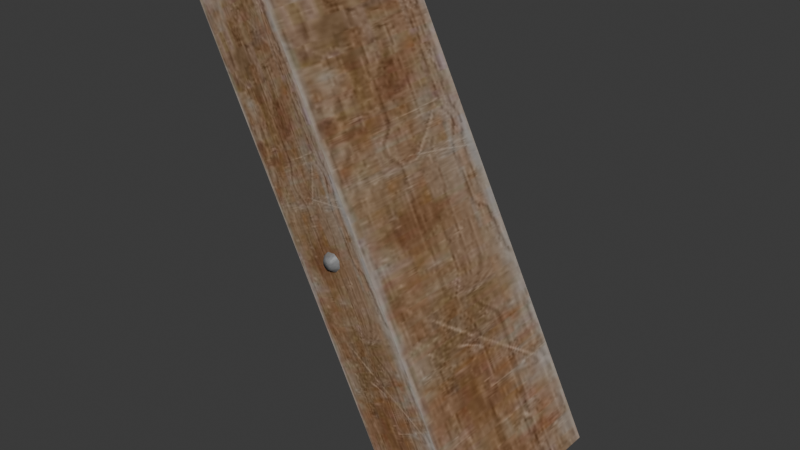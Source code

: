 # Source: DA_T3_Beam_Thin_Medium_Steep.blend  (saved by Blender 5.0.118; exported with 4.5.12 LTS)
import bpy
from mathutils import Matrix  # noqa: F401  (used for matrix-valued properties, if any)

bpy.ops.wm.read_factory_settings(use_empty=True)
scene = bpy.context.scene
scene.name = 'Scene'

# ---- collections
col_collection = bpy.data.collections.new('Collection'); scene.collection.children.link(col_collection)

# ---- images (referenced by path relative to the original .blend; pixels are not part of the script)
import os
ASSET_DIR = os.environ.get("B2B_ASSET_DIR", "")  # directory of the original .blend (textures are referenced by path, not embedded)
HERE = os.path.dirname(os.path.abspath(__file__))  # packed textures are extracted next to this script under _unpacked/

def load_image(name, relpath, width, height, colorspace="sRGB"):
    """Load a texture the original file referenced (path relative to the .blend, or extracted next to this script)."""
    p = next((c for c in (os.path.join(HERE, relpath), os.path.join(ASSET_DIR, relpath)) if relpath and os.path.exists(c)), "")
    if p:
        img = bpy.data.images.load(p, check_existing=True)
        img.name = name
    else:  # same state as the original file: an image datablock whose file is absent (Cycles renders it pink)
        img = bpy.data.images.new(name, width, height)
        img.source = "FILE"
        img.filepath = "//" + (relpath or name)
    img.colorspace_settings.name = colorspace
    return img
img_t_wood_trim_01_dmg_bcc_array_0_jpg = load_image('T_Wood_Trim_01_DMG_BCC_Array_0.jpg', '_unpacked/T_Wood_Trim_01_DMG_BCC_Array_0.06b1b949.jpg', 1024, 1024, 'sRGB')

# ---- materials (node trees are filled in below, after node groups)
mat_mi_tier3_wood_trim_01 = bpy.data.materials.new('MI_Tier3_Wood_Trim_01')

# ---- material node trees
mat_mi_tier3_wood_trim_01.use_nodes = True; mat_mi_tier3_wood_trim_01.node_tree.nodes.clear()
_N = mat_mi_tier3_wood_trim_01.node_tree.nodes; _L = mat_mi_tier3_wood_trim_01.node_tree.links
n0 = _N.new('ShaderNodeOutputMaterial'); n0.name = 'Material Output'; n0.location = (400, 0)
n1 = _N.new('ShaderNodeBsdfPrincipled'); n1.name = 'Principled BSDF'; n1.location = (100, 0)
n2 = _N.new('ShaderNodeTexImage'); n2.name = 'Image Texture'; n2.location = (-600, 400)
n2.image = img_t_wood_trim_01_dmg_bcc_array_0_jpg
_L.new(n1.outputs[0], n0.inputs[0])
_L.new(n2.outputs[0], n1.inputs[0])
n0.is_active_output = True

# ---- world
world_world = bpy.data.worlds.new('World'); scene.world = world_world
world_world.use_nodes = True; world_world.node_tree.nodes.clear()
_N = world_world.node_tree.nodes; _L = world_world.node_tree.links
n0 = _N.new('ShaderNodeOutputWorld'); n0.name = 'World Output'; n0.location = (200, 100)
n1 = _N.new('ShaderNodeBackground'); n1.name = 'Background'; n1.location = (-200, 100)
n1.inputs[0].default_value = (0.05088, 0.05088, 0.05088, 1.0)
_L.new(n1.outputs[0], n0.inputs[0])
n0.is_active_output = True
world_world.color = (0.05088, 0.05088, 0.05088)
world_world.sun_shadow_jitter_overblur = 0.0

# ---- meshes
me_da_t3_beam_thin_medium_steep = bpy.data.meshes.new('DA_T3_Beam_Thin_Medium_Steep')
me_da_t3_beam_thin_medium_steep.from_pydata([(-0.4869, 0.2687, 0.6939), (-0.2611, 0.2686, 0.4285), (-0.3356, 0.2686, 0.3912), (-0.4869, 0.2687, 0.6939), (-0.4869, -0.3071, 0.694), (-0.2633, 0.2688, 0.8058), (-0.2633, 0.2688, 0.8058), (-0.4869, -0.3071, 0.694), (-0.2634, -0.3071, 0.8058), (-0.3356, -0.3079, 0.3912), (-0.261, -0.3078, 0.4285), (-0.4869, -0.3071, 0.694), (-0.3356, -0.1247, 0.3912), (-0.3356, -0.3079, 0.3912), (-0.4869, -0.3071, 0.694), (-0.2633, 0.2688, 0.8058), (-0.1119, 0.08549, 0.5031), (-0.1119, 0.2686, 0.5031), (0.1118, 0.08581, -0.5031), (0.1118, 0.2689, -0.5031), (0.2634, 0.2683, -0.8058), (0.3356, -0.3074, -0.3912), (0.2611, -0.3074, -0.4285), (0.4869, -0.3077, -0.694), (0.4869, -0.3077, -0.694), (0.3356, -0.1243, -0.3912), (0.3356, -0.3074, -0.3912), (0.4869, 0.2683, -0.694), (0.261, 0.269, -0.4285), (0.3356, 0.269, -0.3912), (-0.2633, 0.2688, 0.8058), (-0.2611, 0.2686, 0.4285), (-0.4869, 0.2687, 0.6939), (-0.1119, 0.2686, 0.5031), (-0.261, -0.3078, 0.4285), (-0.2634, -0.3071, 0.8058), (-0.4869, -0.3071, 0.694), (-0.1118, -0.3078, 0.5031), (0.2634, 0.2683, -0.8058), (0.4869, 0.2683, -0.694), (0.4869, -0.3077, -0.694), (0.2633, -0.3077, -0.8058), (-0.3356, -0.1247, 0.3912), (-0.4869, -0.3071, 0.694), (-0.4869, 0.2687, 0.6939), (-0.3356, 0.2686, 0.3912), (-0.2634, -0.3071, 0.8058), (-0.1119, 0.08549, 0.5031), (-0.2633, 0.2688, 0.8058), (-0.1118, -0.3078, 0.5031), (-0.3356, 0.2686, 0.3912), (0.1118, 0.08581, -0.5031), (-0.3356, -0.1247, 0.3912), (0.1118, 0.2689, -0.5031), (0.1119, -0.3075, -0.5031), (-0.3356, -0.1247, 0.3912), (0.1118, 0.08581, -0.5031), (-0.3356, -0.3079, 0.3912), (0.3356, -0.1243, -0.3912), (-0.1118, -0.3078, 0.5031), (0.3356, -0.3074, -0.3912), (-0.1119, 0.08549, 0.5031), (-0.1119, 0.08549, 0.5031), (0.3356, 0.269, -0.3912), (-0.1119, 0.2686, 0.5031), (0.3356, -0.1243, -0.3912), (0.261, 0.269, -0.4285), (0.2634, 0.2683, -0.8058), (0.1118, 0.2689, -0.5031), (0.4869, 0.2683, -0.694), (0.1118, 0.08581, -0.5031), (0.2633, -0.3077, -0.8058), (0.1119, -0.3075, -0.5031), (0.2634, 0.2683, -0.8058), (0.2633, -0.3077, -0.8058), (0.2611, -0.3074, -0.4285), (0.1119, -0.3075, -0.5031), (0.4869, -0.3077, -0.694), (0.3356, -0.1243, -0.3912), (0.4869, 0.2683, -0.694), (0.3356, 0.269, -0.3912), (0.4869, -0.3077, -0.694), (-0.3356, -0.3079, 0.3912), (0.1119, -0.3075, -0.5031), (-0.261, -0.3078, 0.4285), (0.2611, -0.3074, -0.4285), (-0.1118, -0.3078, 0.5031), (0.3356, -0.3074, -0.3912), (-0.2611, 0.2686, 0.4285), (0.1118, 0.2689, -0.5031), (-0.3356, 0.2686, 0.3912), (0.261, 0.269, -0.4285), (-0.1119, 0.2686, 0.5031), (0.3356, 0.269, -0.3912), (-0.03344, -0.3015, 0.01113), (-0.03151, -0.3015, -0.01578), (-0.01576, -0.3245, -0.007888), (-0.01113, -0.3015, -0.03344), (-0.01672, -0.3245, 0.005564), (-0.005564, -0.3245, -0.01672), (-0.007888, -0.3245, 0.01576), (-0.01578, -0.3015, 0.03151), (0.01113, -0.3015, 0.03344), (-5.045e-12, -0.3245, 8.23e-08), (0.005564, -0.3245, 0.01672), (0.01576, -0.3245, 0.007888), (0.03151, -0.3015, 0.01578), (0.03344, -0.3015, -0.01113), (0.01672, -0.3245, -0.005564), (0.007888, -0.3245, -0.01576), (0.01578, -0.3015, -0.03151), (0.03151, 0.2638, 0.01578), (0.01576, 0.2868, 0.007888), (0.01113, 0.2638, 0.03344), (0.03344, 0.2638, -0.01113), (0.005564, 0.2868, 0.01672), (0.01672, 0.2868, -0.005564), (-0.007888, 0.2868, 0.01576), (-0.01578, 0.2638, 0.03151), (-0.03344, 0.2638, 0.01113), (-3.177e-08, 0.2868, 6.639e-08), (-0.01672, 0.2868, 0.005564), (-0.01576, 0.2868, -0.007888), (-0.03151, 0.2638, -0.01578), (-0.01113, 0.2638, -0.03344), (-0.005564, 0.2868, -0.01672), (0.007888, 0.2868, -0.01576), (0.01578, 0.2638, -0.03151)], [], [(0, 1, 2), (3, 4, 5), (6, 7, 8), (9, 10, 11), (12, 13, 14), (15, 16, 17), (18, 19, 20), (21, 22, 23), (24, 25, 26), (27, 28, 29), (30, 31, 32), (31, 30, 33), (34, 35, 36), (35, 34, 37), (38, 39, 40), (38, 40, 41), (42, 43, 44), (42, 44, 45), (46, 47, 48), (47, 46, 49), (50, 51, 52), (51, 50, 53), (54, 55, 56), (55, 54, 57), (58, 59, 60), (59, 58, 61), (62, 63, 64), (63, 62, 65), (66, 67, 68), (67, 66, 69), (70, 71, 72), (73, 71, 70), (74, 75, 76), (75, 74, 77), (78, 79, 80), (79, 78, 81), (82, 83, 84), (85, 84, 83), (85, 86, 84), (86, 85, 87), (88, 89, 90), (89, 88, 91), (92, 91, 88), (91, 92, 93), (94, 95, 96), (97, 96, 95), (94, 96, 98), (96, 97, 99), (100, 94, 98), (94, 100, 101), (102, 101, 100), (98, 96, 103), (100, 98, 103), (96, 99, 103), (102, 100, 104), (104, 100, 103), (105, 102, 104), (105, 104, 103), (102, 105, 106), (107, 106, 105), (108, 105, 103), (107, 105, 108), (109, 108, 103), (109, 107, 108), (99, 109, 103), (97, 109, 99), (107, 109, 110), (97, 110, 109), (111, 112, 113), (114, 112, 111), (113, 112, 115), (112, 114, 116), (117, 113, 115), (113, 117, 118), (118, 117, 119), (115, 112, 120), (117, 115, 120), (112, 116, 120), (119, 117, 121), (121, 117, 120), (122, 119, 121), (122, 121, 120), (119, 122, 123), (123, 122, 124), (125, 122, 120), (124, 122, 125), (126, 125, 120), (126, 124, 125), (116, 126, 120), (114, 126, 116), (124, 126, 127), (127, 126, 114)])
me_da_t3_beam_thin_medium_steep.polygons.foreach_set('use_smooth', [True] * 92)
_uv = me_da_t3_beam_thin_medium_steep.uv_layers.new(name='UV0')
_uv.uv.foreach_set('vector', [0.2363, 0.2466, 0.3323, 0.2256, 0.3323, 0.2466, 0.5586, 0.2319, 0.5586, 0.1978, 0.5933, 0.2319, 0.5933, 0.2319, 0.5586, 0.1978, 0.5933, 0.1978, 0.3323, 0.1841, 0.3323, 0.2051, 0.2362, 0.1846, 0.3323, 0.2256, 0.3323, 0.2466, 0.2363, 0.2466, 0.2363, 0.2466, 0.3323, 0.2256, 0.3323, 0.2466, 0.6665, 0.2051, 0.6665, 0.1841, 0.7627, 0.1841, 0.6665, 0.2466, 0.6665, 0.2256, 0.7627, 0.2466, 0.7627, 0.1841, 0.6665, 0.2051, 0.6665, 0.1841, 0.7627, 0.1846, 0.6665, 0.2051, 0.6665, 0.1841, 0.2363, 0.1841, 0.3323, 0.2256, 0.2363, 0.2466, 0.3323, 0.2256, 0.2363, 0.1841, 0.3323, 0.1841, 0.3323, 0.2051, 0.2363, 0.2466, 0.2362, 0.1846, 0.2363, 0.2466, 0.3323, 0.2051, 0.3323, 0.2466, 0.5933, 0.2319, 0.5586, 0.2319, 0.5586, 0.1978, 0.5933, 0.2319, 0.5586, 0.1978, 0.5933, 0.1978, 0.3323, 0.2256, 0.2363, 0.2466, 0.2363, 0.1846, 0.3323, 0.2256, 0.2363, 0.1846, 0.3323, 0.1841, 0.2363, 0.1841, 0.3323, 0.2256, 0.2363, 0.2466, 0.3323, 0.2256, 0.2363, 0.1841, 0.3323, 0.1841, 0.3323, 0.1841, 0.6665, 0.2051, 0.3323, 0.2256, 0.6665, 0.2051, 0.3323, 0.1841, 0.6665, 0.1841, 0.6665, 0.2466, 0.3323, 0.2256, 0.6665, 0.2051, 0.3323, 0.2256, 0.6665, 0.2466, 0.3323, 0.2466, 0.6665, 0.2051, 0.3323, 0.1841, 0.6665, 0.1841, 0.3323, 0.1841, 0.6665, 0.2051, 0.3323, 0.2256, 0.3323, 0.2256, 0.6665, 0.2466, 0.3323, 0.2466, 0.6665, 0.2466, 0.3323, 0.2256, 0.6665, 0.2051, 0.6665, 0.2051, 0.7627, 0.2466, 0.6665, 0.2466, 0.7627, 0.2466, 0.6665, 0.2051, 0.7627, 0.1846, 0.6665, 0.2051, 0.7627, 0.2466, 0.6665, 0.2466, 0.7627, 0.1841, 0.7627, 0.2466, 0.6665, 0.2051, 0.7627, 0.1841, 0.6665, 0.2256, 0.6665, 0.1841, 0.6665, 0.2256, 0.7627, 0.1841, 0.7627, 0.2466, 0.6665, 0.2051, 0.7627, 0.2466, 0.6665, 0.2466, 0.7627, 0.2466, 0.6665, 0.2051, 0.7627, 0.1841, 0.3323, 0.1841, 0.6665, 0.1841, 0.3323, 0.2051, 0.6665, 0.2256, 0.3323, 0.2051, 0.6665, 0.1841, 0.6665, 0.2256, 0.3323, 0.2466, 0.3323, 0.2051, 0.3323, 0.2466, 0.6665, 0.2256, 0.6665, 0.2466, 0.3323, 0.2256, 0.6665, 0.2466, 0.3323, 0.2466, 0.6665, 0.2466, 0.3323, 0.2256, 0.6665, 0.2051, 0.3323, 0.1841, 0.6665, 0.2051, 0.3323, 0.2256, 0.6665, 0.2051, 0.3323, 0.1841, 0.6665, 0.1841, 0.5576, 0.09131, 0.5664, 0.1118, 0.5513, 0.1118, 0.5576, 0.1328, 0.5513, 0.1118, 0.5664, 0.1118, 0.5576, 0.09131, 0.5513, 0.1118, 0.5469, 0.1016, 0.5513, 0.1118, 0.5576, 0.1328, 0.5469, 0.1226, 0.5366, 0.09717, 0.5576, 0.09131, 0.5469, 0.1016, 0.5576, 0.09131, 0.5366, 0.09717, 0.5366, 0.08252, 0.5156, 0.09131, 0.5366, 0.08252, 0.5366, 0.09717, 0.5469, 0.1016, 0.5513, 0.1118, 0.5366, 0.1118, 0.5366, 0.09717, 0.5469, 0.1016, 0.5366, 0.1118, 0.5513, 0.1118, 0.5469, 0.1226, 0.5366, 0.1118, 0.5156, 0.09131, 0.5366, 0.09717, 0.5264, 0.1016, 0.5264, 0.1016, 0.5366, 0.09717, 0.5366, 0.1118, 0.522, 0.1118, 0.5156, 0.09131, 0.5264, 0.1016, 0.522, 0.1118, 0.5264, 0.1016, 0.5366, 0.1118, 0.5156, 0.09131, 0.522, 0.1118, 0.5073, 0.1118, 0.5156, 0.1328, 0.5073, 0.1118, 0.522, 0.1118, 0.5264, 0.1226, 0.522, 0.1118, 0.5366, 0.1118, 0.5156, 0.1328, 0.522, 0.1118, 0.5264, 0.1226, 0.5366, 0.127, 0.5264, 0.1226, 0.5366, 0.1118, 0.5366, 0.127, 0.5156, 0.1328, 0.5264, 0.1226, 0.5469, 0.1226, 0.5366, 0.127, 0.5366, 0.1118, 0.5576, 0.1328, 0.5366, 0.127, 0.5469, 0.1226, 0.5156, 0.1328, 0.5366, 0.127, 0.5366, 0.1416, 0.5576, 0.1328, 0.5366, 0.1416, 0.5366, 0.127, 0.5664, 0.1118, 0.5513, 0.1118, 0.5576, 0.09131, 0.5576, 0.1328, 0.5513, 0.1118, 0.5664, 0.1118, 0.5576, 0.09131, 0.5513, 0.1118, 0.5469, 0.1016, 0.5513, 0.1118, 0.5576, 0.1328, 0.5469, 0.1226, 0.5366, 0.09717, 0.5576, 0.09131, 0.5469, 0.1016, 0.5576, 0.09131, 0.5366, 0.09717, 0.5366, 0.08252, 0.5366, 0.08252, 0.5366, 0.09717, 0.5156, 0.09131, 0.5469, 0.1016, 0.5513, 0.1118, 0.5366, 0.1118, 0.5366, 0.09717, 0.5469, 0.1016, 0.5366, 0.1118, 0.5513, 0.1118, 0.5469, 0.1226, 0.5366, 0.1118, 0.5156, 0.09131, 0.5366, 0.09717, 0.5264, 0.1016, 0.5264, 0.1016, 0.5366, 0.09717, 0.5366, 0.1118, 0.522, 0.1118, 0.5156, 0.09131, 0.5264, 0.1016, 0.522, 0.1118, 0.5264, 0.1016, 0.5366, 0.1118, 0.5156, 0.09131, 0.522, 0.1118, 0.5073, 0.1118, 0.5073, 0.1118, 0.522, 0.1118, 0.5156, 0.1328, 0.5264, 0.1226, 0.522, 0.1118, 0.5366, 0.1118, 0.5156, 0.1328, 0.522, 0.1118, 0.5264, 0.1226, 0.5366, 0.127, 0.5264, 0.1226, 0.5366, 0.1118, 0.5366, 0.127, 0.5156, 0.1328, 0.5264, 0.1226, 0.5469, 0.1226, 0.5366, 0.127, 0.5366, 0.1118, 0.5576, 0.1328, 0.5366, 0.127, 0.5469, 0.1226, 0.5156, 0.1328, 0.5366, 0.127, 0.5366, 0.1416, 0.5366, 0.1416, 0.5366, 0.127, 0.5576, 0.1328])
me_da_t3_beam_thin_medium_steep.materials.append(mat_mi_tier3_wood_trim_01)
me_da_t3_beam_thin_medium_steep.update()
me_da_t3_beam_thin_medium_steep.normals_split_custom_set([tuple(v) for v in zip(*[iter([0.003952, 1.0, 0.003952, 0.003952, 1.0, 0.003952, 0.003952, 1.0, 0.003952, -0.4425, -0.003912, 0.8968, -0.4425, -0.003912, 0.8968, -0.4425, -0.003913, 0.8968, -0.4425, -0.003915, 0.8968, -0.4425, -0.003915, 0.8968, -0.4425, -0.003915, 0.8968, 0.003929, -1.0, 0.003925, 0.003929, -1.0, 0.003924, 0.003929, -1.0, 0.003925, -0.8952, -0.003968, -0.4456, -0.8952, -0.003967, -0.4456, -0.8952, -0.003968, -0.4456, 0.8936, -0.003873, 0.4488, 0.8936, -0.003873, 0.4488, 0.8936, -0.003873, 0.4488, -0.8952, -0.003973, -0.4456, -0.8952, -0.003973, -0.4456, -0.8952, -0.003973, -0.4456, 0.003923, -1.0, 0.003922, 0.003923, -1.0, 0.003923, 0.003923, -1.0, 0.003922, 0.8936, -0.003865, 0.4488, 0.8936, -0.003865, 0.4488, 0.8936, -0.003865, 0.4488, 0.003952, 1.0, 0.003951, 0.003951, 1.0, 0.003951, 0.003952, 1.0, 0.003951, 0.003962, 1.0, 0.003963, 0.003965, 1.0, 0.003967, 0.003962, 1.0, 0.003962, 0.003965, 1.0, 0.003967, 0.003962, 1.0, 0.003963, 0.003943, 1.0, 0.003941, 0.003921, -1.0, 0.003921, 0.003914, -1.0, 0.003919, 0.003916, -1.0, 0.003919, 0.003914, -1.0, 0.003919, 0.003921, -1.0, 0.003921, 0.003902, -1.0, 0.003913, 0.4519, -0.003935, -0.892, 0.4519, -0.003934, -0.892, 0.4519, -0.003906, -0.8921, 0.4519, -0.003935, -0.892, 0.4519, -0.003906, -0.8921, 0.4519, -0.003935, -0.892, -0.8952, -0.003957, -0.4456, -0.8952, -0.003941, -0.4456, -0.8952, -0.003921, -0.4456, -0.8952, -0.003957, -0.4456, -0.8952, -0.003921, -0.4456, -0.8952, -0.003941, -0.4456, 0.8936, -0.003878, 0.4488, 0.8936, -0.003884, 0.4488, 0.8936, -0.003896, 0.4488, 0.8936, -0.003884, 0.4488, 0.8936, -0.003878, 0.4488, 0.8936, -0.003863, 0.4488, -0.8952, -0.003918, -0.4456, -0.8952, -0.003963, -0.4456, -0.8952, -0.00396, -0.4456, -0.8952, -0.003963, -0.4456, -0.8952, -0.003918, -0.4456, -0.8952, -0.003963, -0.4456, -0.8952, -0.00396, -0.4456, -0.8952, -0.003963, -0.4456, -0.8952, -0.00396, -0.4456, -0.8952, -0.003963, -0.4456, -0.8952, -0.00396, -0.4456, -0.8952, -0.003964, -0.4456, 0.8936, -0.003896, 0.4488, 0.8936, -0.003898, 0.4488, 0.8936, -0.003895, 0.4488, 0.8936, -0.003898, 0.4488, 0.8936, -0.003896, 0.4488, 0.8936, -0.003899, 0.4488, 0.8936, -0.003896, 0.4488, 0.8936, -0.003898, 0.4488, 0.8936, -0.003895, 0.4488, 0.8936, -0.003898, 0.4488, 0.8936, -0.003896, 0.4488, 0.8936, -0.003899, 0.4488, 0.003954, 1.0, 0.003955, 0.003956, 1.0, 0.003959, 0.003945, 1.0, 0.00394, 0.003956, 1.0, 0.003959, 0.003954, 1.0, 0.003955, 0.003955, 1.0, 0.003958, -0.8952, -0.003965, -0.4456, -0.8952, -0.003938, -0.4456, -0.8952, -0.00393, -0.4456, -0.8952, -0.003939, -0.4456, -0.8952, -0.003938, -0.4456, -0.8952, -0.003965, -0.4456, 0.003924, -1.0, 0.003923, 0.003918, -1.0, 0.003918, 0.003925, -1.0, 0.003924, 0.003918, -1.0, 0.003918, 0.003924, -1.0, 0.003923, 0.003936, -1.0, 0.003933, 0.8936, -0.00388, 0.4488, 0.8936, -0.003876, 0.4488, 0.8936, -0.003909, 0.4488, 0.8936, -0.003876, 0.4488, 0.8936, -0.00388, 0.4488, 0.8936, -0.003887, 0.4488, 0.003934, -1.0, 0.003937, 0.003904, -1.0, 0.0039, 0.003904, -1.0, 0.0039, 0.003904, -1.0, 0.0039, 0.003904, -1.0, 0.0039, 0.003904, -1.0, 0.0039, 0.003904, -1.0, 0.0039, 0.003903, -1.0, 0.0039, 0.003904, -1.0, 0.0039, 0.003903, -1.0, 0.0039, 0.003904, -1.0, 0.0039, 0.003903, -1.0, 0.0039, 0.003933, 1.0, 0.003935, 0.003932, 1.0, 0.003936, 0.003969, 1.0, 0.003966, 0.003932, 1.0, 0.003936, 0.003933, 1.0, 0.003935, 0.003933, 1.0, 0.003935, 0.003933, 1.0, 0.003936, 0.003933, 1.0, 0.003935, 0.003933, 1.0, 0.003935, 0.003933, 1.0, 0.003935, 0.003933, 1.0, 0.003936, 0.00397, 1.0, 0.003967, -0.7507, -0.6092, 0.2554, -0.7076, -0.6127, -0.3519, -0.6485, -0.6878, -0.3262, -0.2481, -0.6104, -0.7522, -0.6485, -0.6878, -0.3262, -0.7076, -0.6127, -0.3519, -0.7507, -0.6092, 0.2554, -0.6485, -0.6878, -0.3262, -0.6887, -0.6879, 0.2292, -0.6485, -0.6878, -0.3262, -0.2481, -0.6104, -0.7522, -0.2244, -0.6891, -0.689, -0.3245, -0.6843, 0.653, -0.7507, -0.6092, 0.2554, -0.6887, -0.6879, 0.2292, -0.7507, -0.6092, 0.2554, -0.3245, -0.6843, 0.653, -0.3499, -0.6093, 0.7116, 0.254, -0.6056, 0.7541, -0.3499, -0.6093, 0.7116, -0.3245, -0.6843, 0.653, -0.6887, -0.6879, 0.2292, -0.6485, -0.6878, -0.3262, 0.003899, -1.0, 0.003898, -0.3245, -0.6843, 0.653, -0.6887, -0.6879, 0.2292, 0.003899, -1.0, 0.003898, -0.6485, -0.6878, -0.3262, -0.2244, -0.6891, -0.689, 0.003899, -1.0, 0.003898, 0.254, -0.6056, 0.7541, -0.3245, -0.6843, 0.653, 0.2303, -0.6841, 0.692, 0.2303, -0.6841, 0.692, -0.3245, -0.6843, 0.653, 0.003899, -1.0, 0.003898, 0.6513, -0.6826, 0.3315, 0.254, -0.6056, 0.7541, 0.2303, -0.6841, 0.692, 0.6513, -0.6826, 0.3315, 0.2303, -0.6841, 0.692, 0.003899, -1.0, 0.003898, 0.254, -0.6056, 0.7541, 0.6513, -0.6826, 0.3315, 0.7096, -0.6077, 0.3567, 0.7556, -0.6068, -0.2467, 0.7096, -0.6077, 0.3567, 0.6513, -0.6826, 0.3315, 0.6931, -0.6854, -0.2232, 0.6513, -0.6826, 0.3315, 0.003899, -1.0, 0.003898, 0.7556, -0.6068, -0.2467, 0.6513, -0.6826, 0.3315, 0.6931, -0.6854, -0.2232, 0.3332, -0.686, -0.6468, 0.6931, -0.6854, -0.2232, 0.003899, -1.0, 0.003898, 0.3332, -0.686, -0.6468, 0.7556, -0.6068, -0.2467, 0.6931, -0.6854, -0.2232, -0.2244, -0.6891, -0.689, 0.3332, -0.686, -0.6468, 0.003899, -1.0, 0.003898, -0.2481, -0.6104, -0.7522, 0.3332, -0.686, -0.6468, -0.2244, -0.6891, -0.689, 0.7556, -0.6068, -0.2467, 0.3332, -0.686, -0.6468, 0.3587, -0.611, -0.7056, -0.2481, -0.6104, -0.7522, 0.3587, -0.611, -0.7056, 0.3332, -0.686, -0.6468, 0.713, 0.6027, 0.3585, 0.6548, 0.6784, 0.3332, 0.2552, 0.6007, 0.7577, 0.7592, 0.6018, -0.2478, 0.6548, 0.6784, 0.3332, 0.713, 0.6027, 0.3585, 0.2552, 0.6007, 0.7577, 0.6548, 0.6784, 0.3332, 0.2315, 0.6799, 0.6957, 0.6548, 0.6784, 0.3332, 0.7592, 0.6018, -0.2478, 0.6969, 0.6812, -0.2244, -0.3263, 0.6801, 0.6565, 0.2552, 0.6007, 0.7577, 0.2315, 0.6799, 0.6957, 0.2552, 0.6007, 0.7577, -0.3263, 0.6801, 0.6565, -0.3516, 0.6044, 0.715, -0.3516, 0.6044, 0.715, -0.3263, 0.6801, 0.6565, -0.7543, 0.6042, 0.2567, 0.2315, 0.6799, 0.6957, 0.6548, 0.6784, 0.3332, 0.003966, 1.0, 0.003966, -0.3263, 0.6801, 0.6565, 0.2315, 0.6799, 0.6957, 0.003966, 1.0, 0.003966, 0.6548, 0.6784, 0.3332, 0.6969, 0.6812, -0.2244, 0.003966, 1.0, 0.003966, -0.7543, 0.6042, 0.2567, -0.3263, 0.6801, 0.6565, -0.6924, 0.6837, 0.2304, -0.6924, 0.6837, 0.2304, -0.3263, 0.6801, 0.6565, 0.003966, 1.0, 0.003966, -0.652, 0.6836, -0.328, -0.7543, 0.6042, 0.2567, -0.6924, 0.6837, 0.2304, -0.652, 0.6836, -0.328, -0.6924, 0.6837, 0.2304, 0.003966, 1.0, 0.003966, -0.7543, 0.6042, 0.2567, -0.652, 0.6836, -0.328, -0.7111, 0.6078, -0.3536, -0.7111, 0.6078, -0.3536, -0.652, 0.6836, -0.328, -0.2493, 0.6055, -0.7558, -0.2256, 0.6849, -0.6928, -0.652, 0.6836, -0.328, 0.003966, 1.0, 0.003966, -0.2493, 0.6055, -0.7558, -0.652, 0.6836, -0.328, -0.2256, 0.6849, -0.6928, 0.335, 0.6819, -0.6503, -0.2256, 0.6849, -0.6928, 0.003966, 1.0, 0.003966, 0.335, 0.6819, -0.6503, -0.2493, 0.6055, -0.7558, -0.2256, 0.6849, -0.6928, 0.6969, 0.6812, -0.2244, 0.335, 0.6819, -0.6503, 0.003966, 1.0, 0.003966, 0.7592, 0.6018, -0.2478, 0.335, 0.6819, -0.6503, 0.6969, 0.6812, -0.2244, -0.2493, 0.6055, -0.7558, 0.335, 0.6819, -0.6503, 0.3605, 0.6061, -0.7091, 0.3605, 0.6061, -0.7091, 0.335, 0.6819, -0.6503, 0.7592, 0.6018, -0.2478])] * 3)])

# ---- objects
ob_da_t3_beam_thin_medium_steep = bpy.data.objects.new('DA_T3_Beam_Thin_Medium_Steep', me_da_t3_beam_thin_medium_steep)

# ---- transforms, parenting, visibility, modifiers, constraints
ob_da_t3_beam_thin_medium_steep.location = (0.0, 0.0, 0.0)

# ---- collection membership
col_collection.objects.link(ob_da_t3_beam_thin_medium_steep)

# ---- scene / render settings (as saved in the file)
scene.frame_start = 1; scene.frame_end = 250; scene.frame_set(1)
scene.render.engine = 'BLENDER_EEVEE_NEXT'
scene.render.bake_bias = 0.0
scene.render.bake_samples = 0
scene.cycles.sampling_pattern = 'TABULATED_SOBOL'
scene.eevee.use_volume_custom_range = False
bpy.context.view_layer.update()

# ---- added for rendering (the .blend has no active camera and no usable light): camera, sun
cam_auto = bpy.data.cameras.new('AutoCamera')
cam_auto.lens = 50.0
cam_auto.sensor_width = 36.0
cam_auto.clip_end = 1000.0
ob_auto_camera = bpy.data.objects.new('AutoCamera', cam_auto)
scene.collection.objects.link(ob_auto_camera)
ob_auto_camera.location = (1.83175, -2.21696, 1.4654)
ob_auto_camera.rotation_euler = (1.09748, -7.21219e-08, 0.694738)
scene.camera = ob_auto_camera
light_auto_sun = bpy.data.lights.new('AutoSun', 'SUN')
light_auto_sun.energy = 3.0
light_auto_sun.angle = 0.0523599
ob_auto_sun = bpy.data.objects.new('AutoSun', light_auto_sun)
scene.collection.objects.link(ob_auto_sun)
ob_auto_sun.rotation_euler = (0.872665, 0.174533, 0.523599)
bpy.context.view_layer.update()
